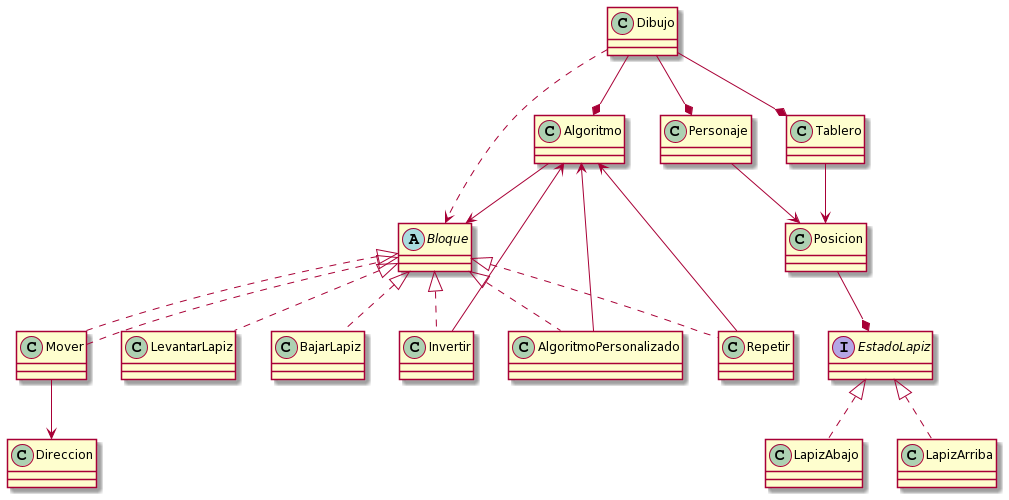

The diagram above was rendered by PlantUML. Its source (embedded in the PNG):
@startuml
Dibujo --* Algoritmo
Dibujo --* Personaje
Dibujo --* Tablero
Dibujo ..> Bloque

Tablero --> Posicion

Mover ..|> Bloque
Mover --> Direccion

Posicion --* EstadoLapiz

abstract Bloque
Bloque <|.. LevantarLapiz
Bloque <|.. BajarLapiz
Bloque <|.. Invertir
Bloque <|.. AlgoritmoPersonalizado
Bloque <|.. Repetir
Bloque <|.. Mover

Personaje --> Posicion
AlgoritmoPersonalizado --> Algoritmo
Invertir --> Algoritmo
Repetir --> Algoritmo
Algoritmo --> Bloque

interface EstadoLapiz{
}

EstadoLapiz <|.. LapizArriba
EstadoLapiz <|.. LapizAbajo
@enduml